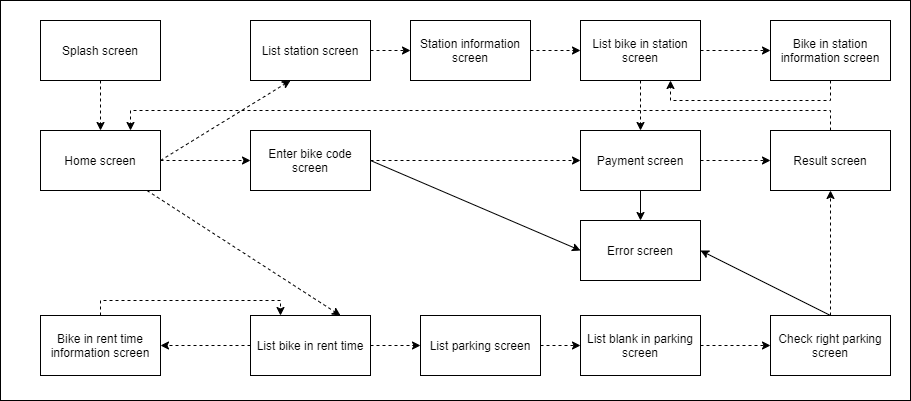

The diagram above was exported from draw.io. Its source (the exported page's mxGraphModel, read from the mxfile embedded in the PNG):
<mxGraphModel dx="1378" dy="688" grid="1" gridSize="10" guides="1" tooltips="1" connect="1" arrows="1" fold="1" page="1" pageScale="1" pageWidth="827" pageHeight="1169" math="0" shadow="0">
  <root>
    <mxCell id="hkmn7hWLtgK8WRhA3usZ-0" />
    <mxCell id="hkmn7hWLtgK8WRhA3usZ-1" parent="hkmn7hWLtgK8WRhA3usZ-0" />
    <mxCell id="gNJrP38a1JoBHRvoeb0u-1" value="" style="edgeStyle=orthogonalEdgeStyle;rounded=0;orthogonalLoop=1;jettySize=auto;html=1;dashed=1;" edge="1" parent="hkmn7hWLtgK8WRhA3usZ-1" source="SrsidC1y9DWBvkFuBYfv-0" target="SrsidC1y9DWBvkFuBYfv-3">
      <mxGeometry relative="1" as="geometry" />
    </mxCell>
    <mxCell id="SrsidC1y9DWBvkFuBYfv-0" value="Splash screen" style="rounded=0;whiteSpace=wrap;html=1;" vertex="1" parent="hkmn7hWLtgK8WRhA3usZ-1">
      <mxGeometry x="60" y="290" width="120" height="60" as="geometry" />
    </mxCell>
    <mxCell id="SrsidC1y9DWBvkFuBYfv-3" value="Home screen" style="rounded=0;whiteSpace=wrap;html=1;" vertex="1" parent="hkmn7hWLtgK8WRhA3usZ-1">
      <mxGeometry x="60" y="400" width="120" height="60" as="geometry" />
    </mxCell>
    <mxCell id="gNJrP38a1JoBHRvoeb0u-4" value="" style="edgeStyle=orthogonalEdgeStyle;rounded=0;orthogonalLoop=1;jettySize=auto;html=1;dashed=1;" edge="1" parent="hkmn7hWLtgK8WRhA3usZ-1" source="gNJrP38a1JoBHRvoeb0u-0" target="gNJrP38a1JoBHRvoeb0u-3">
      <mxGeometry relative="1" as="geometry" />
    </mxCell>
    <mxCell id="gNJrP38a1JoBHRvoeb0u-0" value="List station screen" style="rounded=0;whiteSpace=wrap;html=1;" vertex="1" parent="hkmn7hWLtgK8WRhA3usZ-1">
      <mxGeometry x="270" y="290" width="120" height="60" as="geometry" />
    </mxCell>
    <mxCell id="gNJrP38a1JoBHRvoeb0u-6" value="" style="edgeStyle=orthogonalEdgeStyle;rounded=0;orthogonalLoop=1;jettySize=auto;html=1;dashed=1;" edge="1" parent="hkmn7hWLtgK8WRhA3usZ-1" source="gNJrP38a1JoBHRvoeb0u-3" target="gNJrP38a1JoBHRvoeb0u-5">
      <mxGeometry relative="1" as="geometry" />
    </mxCell>
    <mxCell id="gNJrP38a1JoBHRvoeb0u-3" value="Station information screen" style="rounded=0;whiteSpace=wrap;html=1;" vertex="1" parent="hkmn7hWLtgK8WRhA3usZ-1">
      <mxGeometry x="430" y="290" width="120" height="60" as="geometry" />
    </mxCell>
    <mxCell id="gNJrP38a1JoBHRvoeb0u-19" value="" style="edgeStyle=orthogonalEdgeStyle;rounded=0;orthogonalLoop=1;jettySize=auto;html=1;dashed=1;" edge="1" parent="hkmn7hWLtgK8WRhA3usZ-1" source="gNJrP38a1JoBHRvoeb0u-5" target="gNJrP38a1JoBHRvoeb0u-18">
      <mxGeometry relative="1" as="geometry" />
    </mxCell>
    <mxCell id="gNJrP38a1JoBHRvoeb0u-34" style="edgeStyle=orthogonalEdgeStyle;rounded=0;orthogonalLoop=1;jettySize=auto;html=1;dashed=1;" edge="1" parent="hkmn7hWLtgK8WRhA3usZ-1" source="gNJrP38a1JoBHRvoeb0u-5" target="gNJrP38a1JoBHRvoeb0u-8">
      <mxGeometry relative="1" as="geometry" />
    </mxCell>
    <mxCell id="gNJrP38a1JoBHRvoeb0u-5" value="List bike in station screen" style="rounded=0;whiteSpace=wrap;html=1;" vertex="1" parent="hkmn7hWLtgK8WRhA3usZ-1">
      <mxGeometry x="600" y="290" width="120" height="60" as="geometry" />
    </mxCell>
    <mxCell id="gNJrP38a1JoBHRvoeb0u-8" value="Payment screen" style="rounded=0;whiteSpace=wrap;html=1;" vertex="1" parent="hkmn7hWLtgK8WRhA3usZ-1">
      <mxGeometry x="600" y="400" width="120" height="60" as="geometry" />
    </mxCell>
    <mxCell id="gNJrP38a1JoBHRvoeb0u-9" value="Result screen" style="rounded=0;whiteSpace=wrap;html=1;" vertex="1" parent="hkmn7hWLtgK8WRhA3usZ-1">
      <mxGeometry x="790" y="400" width="120" height="60" as="geometry" />
    </mxCell>
    <mxCell id="gNJrP38a1JoBHRvoeb0u-12" value="Error screen" style="rounded=0;whiteSpace=wrap;html=1;" vertex="1" parent="hkmn7hWLtgK8WRhA3usZ-1">
      <mxGeometry x="600" y="490" width="120" height="60" as="geometry" />
    </mxCell>
    <mxCell id="gNJrP38a1JoBHRvoeb0u-15" value="" style="endArrow=classic;html=1;rounded=0;exitX=1;exitY=0.5;exitDx=0;exitDy=0;dashed=1;" edge="1" parent="hkmn7hWLtgK8WRhA3usZ-1" source="SrsidC1y9DWBvkFuBYfv-3">
      <mxGeometry width="50" height="50" relative="1" as="geometry">
        <mxPoint x="260" y="400" as="sourcePoint" />
        <mxPoint x="310" y="350" as="targetPoint" />
      </mxGeometry>
    </mxCell>
    <mxCell id="gNJrP38a1JoBHRvoeb0u-22" value="" style="edgeStyle=orthogonalEdgeStyle;rounded=0;orthogonalLoop=1;jettySize=auto;html=1;dashed=1;" edge="1" parent="hkmn7hWLtgK8WRhA3usZ-1" source="gNJrP38a1JoBHRvoeb0u-17" target="gNJrP38a1JoBHRvoeb0u-21">
      <mxGeometry relative="1" as="geometry" />
    </mxCell>
    <mxCell id="gNJrP38a1JoBHRvoeb0u-24" value="" style="edgeStyle=orthogonalEdgeStyle;rounded=0;orthogonalLoop=1;jettySize=auto;html=1;dashed=1;" edge="1" parent="hkmn7hWLtgK8WRhA3usZ-1" source="gNJrP38a1JoBHRvoeb0u-17" target="gNJrP38a1JoBHRvoeb0u-23">
      <mxGeometry relative="1" as="geometry" />
    </mxCell>
    <mxCell id="gNJrP38a1JoBHRvoeb0u-17" value="List bike in rent time" style="rounded=0;whiteSpace=wrap;html=1;" vertex="1" parent="hkmn7hWLtgK8WRhA3usZ-1">
      <mxGeometry x="270" y="585" width="120" height="60" as="geometry" />
    </mxCell>
    <mxCell id="gNJrP38a1JoBHRvoeb0u-18" value="Bike in station information screen" style="rounded=0;whiteSpace=wrap;html=1;" vertex="1" parent="hkmn7hWLtgK8WRhA3usZ-1">
      <mxGeometry x="790" y="290" width="120" height="60" as="geometry" />
    </mxCell>
    <mxCell id="gNJrP38a1JoBHRvoeb0u-20" value="" style="endArrow=classic;html=1;rounded=0;dashed=1;entryX=0.75;entryY=0;entryDx=0;entryDy=0;" edge="1" parent="hkmn7hWLtgK8WRhA3usZ-1" source="SrsidC1y9DWBvkFuBYfv-3" target="gNJrP38a1JoBHRvoeb0u-17">
      <mxGeometry width="50" height="50" relative="1" as="geometry">
        <mxPoint x="390" y="490" as="sourcePoint" />
        <mxPoint x="440" y="440" as="targetPoint" />
      </mxGeometry>
    </mxCell>
    <mxCell id="gNJrP38a1JoBHRvoeb0u-21" value="Bike in rent time information screen" style="rounded=0;whiteSpace=wrap;html=1;" vertex="1" parent="hkmn7hWLtgK8WRhA3usZ-1">
      <mxGeometry x="60" y="585" width="120" height="60" as="geometry" />
    </mxCell>
    <mxCell id="gNJrP38a1JoBHRvoeb0u-32" style="edgeStyle=orthogonalEdgeStyle;rounded=0;orthogonalLoop=1;jettySize=auto;html=1;entryX=0;entryY=0.5;entryDx=0;entryDy=0;dashed=1;" edge="1" parent="hkmn7hWLtgK8WRhA3usZ-1" source="gNJrP38a1JoBHRvoeb0u-23" target="gNJrP38a1JoBHRvoeb0u-25">
      <mxGeometry relative="1" as="geometry" />
    </mxCell>
    <mxCell id="gNJrP38a1JoBHRvoeb0u-23" value="List parking screen" style="rounded=0;whiteSpace=wrap;html=1;" vertex="1" parent="hkmn7hWLtgK8WRhA3usZ-1">
      <mxGeometry x="440" y="585" width="120" height="60" as="geometry" />
    </mxCell>
    <mxCell id="gNJrP38a1JoBHRvoeb0u-39" style="edgeStyle=orthogonalEdgeStyle;rounded=0;orthogonalLoop=1;jettySize=auto;html=1;entryX=0;entryY=0.5;entryDx=0;entryDy=0;dashed=1;" edge="1" parent="hkmn7hWLtgK8WRhA3usZ-1" source="gNJrP38a1JoBHRvoeb0u-25" target="gNJrP38a1JoBHRvoeb0u-26">
      <mxGeometry relative="1" as="geometry" />
    </mxCell>
    <mxCell id="gNJrP38a1JoBHRvoeb0u-25" value="List blank in parking screen" style="rounded=0;whiteSpace=wrap;html=1;" vertex="1" parent="hkmn7hWLtgK8WRhA3usZ-1">
      <mxGeometry x="600" y="585" width="120" height="60" as="geometry" />
    </mxCell>
    <mxCell id="gNJrP38a1JoBHRvoeb0u-26" value="Check right parking screen" style="rounded=0;whiteSpace=wrap;html=1;" vertex="1" parent="hkmn7hWLtgK8WRhA3usZ-1">
      <mxGeometry x="790" y="585" width="120" height="60" as="geometry" />
    </mxCell>
    <mxCell id="gNJrP38a1JoBHRvoeb0u-27" value="" style="endArrow=classic;html=1;rounded=0;dashed=1;entryX=0.5;entryY=1;entryDx=0;entryDy=0;" edge="1" parent="hkmn7hWLtgK8WRhA3usZ-1" source="gNJrP38a1JoBHRvoeb0u-26" target="gNJrP38a1JoBHRvoeb0u-9">
      <mxGeometry width="50" height="50" relative="1" as="geometry">
        <mxPoint x="910" y="470" as="sourcePoint" />
        <mxPoint x="960" y="420" as="targetPoint" />
      </mxGeometry>
    </mxCell>
    <mxCell id="gNJrP38a1JoBHRvoeb0u-28" value="" style="endArrow=classic;html=1;rounded=0;dashed=1;exitX=1;exitY=0.5;exitDx=0;exitDy=0;" edge="1" parent="hkmn7hWLtgK8WRhA3usZ-1" source="gNJrP38a1JoBHRvoeb0u-8" target="gNJrP38a1JoBHRvoeb0u-9">
      <mxGeometry width="50" height="50" relative="1" as="geometry">
        <mxPoint x="960" y="320" as="sourcePoint" />
        <mxPoint x="1010" y="270" as="targetPoint" />
      </mxGeometry>
    </mxCell>
    <mxCell id="gNJrP38a1JoBHRvoeb0u-33" style="edgeStyle=orthogonalEdgeStyle;rounded=0;orthogonalLoop=1;jettySize=auto;html=1;dashed=1;" edge="1" parent="hkmn7hWLtgK8WRhA3usZ-1" source="gNJrP38a1JoBHRvoeb0u-30" target="gNJrP38a1JoBHRvoeb0u-8">
      <mxGeometry relative="1" as="geometry" />
    </mxCell>
    <mxCell id="gNJrP38a1JoBHRvoeb0u-30" value="Enter bike code screen" style="rounded=0;whiteSpace=wrap;html=1;" vertex="1" parent="hkmn7hWLtgK8WRhA3usZ-1">
      <mxGeometry x="270" y="400" width="120" height="60" as="geometry" />
    </mxCell>
    <mxCell id="gNJrP38a1JoBHRvoeb0u-31" value="" style="endArrow=classic;html=1;rounded=0;entryX=0;entryY=0.5;entryDx=0;entryDy=0;exitX=1;exitY=0.5;exitDx=0;exitDy=0;dashed=1;" edge="1" parent="hkmn7hWLtgK8WRhA3usZ-1" source="SrsidC1y9DWBvkFuBYfv-3" target="gNJrP38a1JoBHRvoeb0u-30">
      <mxGeometry width="50" height="50" relative="1" as="geometry">
        <mxPoint x="160" y="640" as="sourcePoint" />
        <mxPoint x="210" y="590" as="targetPoint" />
      </mxGeometry>
    </mxCell>
    <mxCell id="gNJrP38a1JoBHRvoeb0u-37" value="" style="endArrow=classic;html=1;rounded=0;exitX=0.5;exitY=1;exitDx=0;exitDy=0;" edge="1" parent="hkmn7hWLtgK8WRhA3usZ-1" source="gNJrP38a1JoBHRvoeb0u-8" target="gNJrP38a1JoBHRvoeb0u-12">
      <mxGeometry width="50" height="50" relative="1" as="geometry">
        <mxPoint x="390" y="470" as="sourcePoint" />
        <mxPoint x="440" y="420" as="targetPoint" />
      </mxGeometry>
    </mxCell>
    <mxCell id="gNJrP38a1JoBHRvoeb0u-38" value="" style="endArrow=classic;html=1;rounded=0;exitX=1;exitY=0.5;exitDx=0;exitDy=0;entryX=0;entryY=0.5;entryDx=0;entryDy=0;" edge="1" parent="hkmn7hWLtgK8WRhA3usZ-1" source="gNJrP38a1JoBHRvoeb0u-30" target="gNJrP38a1JoBHRvoeb0u-12">
      <mxGeometry width="50" height="50" relative="1" as="geometry">
        <mxPoint x="390" y="470" as="sourcePoint" />
        <mxPoint x="440" y="420" as="targetPoint" />
      </mxGeometry>
    </mxCell>
    <mxCell id="gNJrP38a1JoBHRvoeb0u-40" value="" style="endArrow=classic;html=1;rounded=0;exitX=0.5;exitY=0;exitDx=0;exitDy=0;entryX=1;entryY=0.5;entryDx=0;entryDy=0;" edge="1" parent="hkmn7hWLtgK8WRhA3usZ-1" source="gNJrP38a1JoBHRvoeb0u-26" target="gNJrP38a1JoBHRvoeb0u-12">
      <mxGeometry width="50" height="50" relative="1" as="geometry">
        <mxPoint x="390" y="470" as="sourcePoint" />
        <mxPoint x="440" y="420" as="targetPoint" />
      </mxGeometry>
    </mxCell>
    <mxCell id="gNJrP38a1JoBHRvoeb0u-43" value="" style="endArrow=classic;html=1;rounded=0;dashed=1;exitX=0.5;exitY=1;exitDx=0;exitDy=0;entryX=0.75;entryY=1;entryDx=0;entryDy=0;" edge="1" parent="hkmn7hWLtgK8WRhA3usZ-1" source="gNJrP38a1JoBHRvoeb0u-18" target="gNJrP38a1JoBHRvoeb0u-5">
      <mxGeometry width="50" height="50" relative="1" as="geometry">
        <mxPoint x="390" y="470" as="sourcePoint" />
        <mxPoint x="440" y="420" as="targetPoint" />
        <Array as="points">
          <mxPoint x="850" y="370" />
          <mxPoint x="690" y="370" />
        </Array>
      </mxGeometry>
    </mxCell>
    <mxCell id="gNJrP38a1JoBHRvoeb0u-44" value="" style="endArrow=classic;html=1;rounded=0;dashed=1;entryX=0.75;entryY=0;entryDx=0;entryDy=0;exitX=0.5;exitY=0;exitDx=0;exitDy=0;" edge="1" parent="hkmn7hWLtgK8WRhA3usZ-1" source="gNJrP38a1JoBHRvoeb0u-9" target="SrsidC1y9DWBvkFuBYfv-3">
      <mxGeometry width="50" height="50" relative="1" as="geometry">
        <mxPoint x="390" y="470" as="sourcePoint" />
        <mxPoint x="440" y="420" as="targetPoint" />
        <Array as="points">
          <mxPoint x="850" y="380" />
          <mxPoint x="150" y="380" />
        </Array>
      </mxGeometry>
    </mxCell>
    <mxCell id="gNJrP38a1JoBHRvoeb0u-45" value="" style="endArrow=classic;html=1;rounded=0;dashed=1;exitX=0.5;exitY=0;exitDx=0;exitDy=0;entryX=0.25;entryY=0;entryDx=0;entryDy=0;" edge="1" parent="hkmn7hWLtgK8WRhA3usZ-1" source="gNJrP38a1JoBHRvoeb0u-21" target="gNJrP38a1JoBHRvoeb0u-17">
      <mxGeometry width="50" height="50" relative="1" as="geometry">
        <mxPoint x="390" y="470" as="sourcePoint" />
        <mxPoint x="440" y="420" as="targetPoint" />
        <Array as="points">
          <mxPoint x="120" y="570" />
          <mxPoint x="300" y="570" />
        </Array>
      </mxGeometry>
    </mxCell>
    <mxCell id="gNJrP38a1JoBHRvoeb0u-46" value="" style="rounded=0;whiteSpace=wrap;html=1;fillColor=none;" vertex="1" parent="hkmn7hWLtgK8WRhA3usZ-1">
      <mxGeometry x="20" y="270" width="910" height="400" as="geometry" />
    </mxCell>
  </root>
</mxGraphModel>